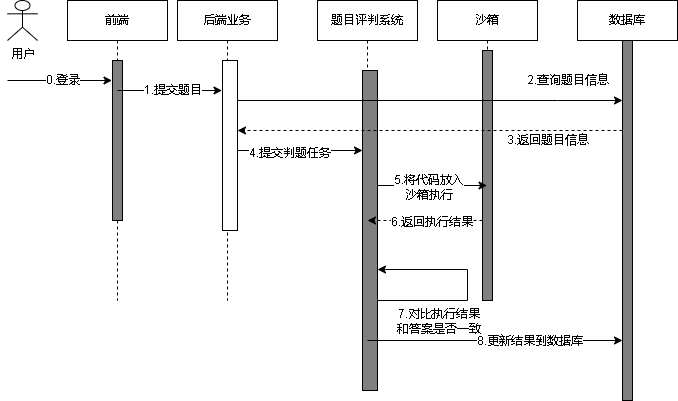

The diagram above was exported from draw.io. Its source (the exported page's mxGraphModel, read from the mxfile embedded in the PNG):
<mxGraphModel dx="1621" dy="470" grid="1" gridSize="10" guides="1" tooltips="1" connect="1" arrows="1" fold="1" page="1" pageScale="1" pageWidth="827" pageHeight="1169" math="0" shadow="0">
  <root>
    <mxCell id="0" />
    <mxCell id="1" parent="0" />
    <mxCell id="7GDHKq9rk9CGtfy8Al7y-3" value="后端业务" style="shape=umlLifeline;perimeter=lifelinePerimeter;whiteSpace=wrap;html=1;container=1;dropTarget=0;collapsible=0;recursiveResize=0;outlineConnect=0;portConstraint=eastwest;newEdgeStyle={&quot;edgeStyle&quot;:&quot;elbowEdgeStyle&quot;,&quot;elbow&quot;:&quot;vertical&quot;,&quot;curved&quot;:0,&quot;rounded&quot;:0};" parent="1" vertex="1">
      <mxGeometry x="170" y="50" width="100" height="300" as="geometry" />
    </mxCell>
    <mxCell id="7GDHKq9rk9CGtfy8Al7y-4" value="" style="html=1;points=[];perimeter=orthogonalPerimeter;outlineConnect=0;targetShapes=umlLifeline;portConstraint=eastwest;newEdgeStyle={&quot;edgeStyle&quot;:&quot;elbowEdgeStyle&quot;,&quot;elbow&quot;:&quot;vertical&quot;,&quot;curved&quot;:0,&quot;rounded&quot;:0};" parent="7GDHKq9rk9CGtfy8Al7y-3" vertex="1">
      <mxGeometry x="45" y="60" width="15" height="170" as="geometry" />
    </mxCell>
    <mxCell id="7GDHKq9rk9CGtfy8Al7y-5" value="用户" style="shape=umlActor;verticalLabelPosition=bottom;verticalAlign=top;html=1;" parent="1" vertex="1">
      <mxGeometry y="50" width="30" height="40" as="geometry" />
    </mxCell>
    <mxCell id="7GDHKq9rk9CGtfy8Al7y-8" value="题目评判系统" style="shape=umlLifeline;perimeter=lifelinePerimeter;whiteSpace=wrap;html=1;container=1;dropTarget=0;collapsible=0;recursiveResize=0;outlineConnect=0;portConstraint=eastwest;newEdgeStyle={&quot;edgeStyle&quot;:&quot;elbowEdgeStyle&quot;,&quot;elbow&quot;:&quot;vertical&quot;,&quot;curved&quot;:0,&quot;rounded&quot;:0};" parent="1" vertex="1">
      <mxGeometry x="310" y="50" width="100" height="390" as="geometry" />
    </mxCell>
    <mxCell id="7GDHKq9rk9CGtfy8Al7y-9" value="" style="html=1;points=[];perimeter=orthogonalPerimeter;outlineConnect=0;targetShapes=umlLifeline;portConstraint=eastwest;newEdgeStyle={&quot;edgeStyle&quot;:&quot;elbowEdgeStyle&quot;,&quot;elbow&quot;:&quot;vertical&quot;,&quot;curved&quot;:0,&quot;rounded&quot;:0};fillColor=#808080;" parent="7GDHKq9rk9CGtfy8Al7y-8" vertex="1">
      <mxGeometry x="45" y="70" width="15" height="320" as="geometry" />
    </mxCell>
    <mxCell id="7GDHKq9rk9CGtfy8Al7y-10" value="沙箱" style="shape=umlLifeline;perimeter=lifelinePerimeter;whiteSpace=wrap;html=1;container=1;dropTarget=0;collapsible=0;recursiveResize=0;outlineConnect=0;portConstraint=eastwest;newEdgeStyle={&quot;edgeStyle&quot;:&quot;elbowEdgeStyle&quot;,&quot;elbow&quot;:&quot;vertical&quot;,&quot;curved&quot;:0,&quot;rounded&quot;:0};" parent="1" vertex="1">
      <mxGeometry x="430" y="50" width="100" height="300" as="geometry" />
    </mxCell>
    <mxCell id="7GDHKq9rk9CGtfy8Al7y-11" value="" style="html=1;points=[];perimeter=orthogonalPerimeter;outlineConnect=0;targetShapes=umlLifeline;portConstraint=eastwest;newEdgeStyle={&quot;edgeStyle&quot;:&quot;elbowEdgeStyle&quot;,&quot;elbow&quot;:&quot;vertical&quot;,&quot;curved&quot;:0,&quot;rounded&quot;:0};fillColor=#808080;" parent="7GDHKq9rk9CGtfy8Al7y-10" vertex="1">
      <mxGeometry x="45" y="50" width="10" height="250" as="geometry" />
    </mxCell>
    <mxCell id="7GDHKq9rk9CGtfy8Al7y-12" value="数据库" style="shape=umlLifeline;perimeter=lifelinePerimeter;whiteSpace=wrap;html=1;container=1;dropTarget=0;collapsible=0;recursiveResize=0;outlineConnect=0;portConstraint=eastwest;newEdgeStyle={&quot;edgeStyle&quot;:&quot;elbowEdgeStyle&quot;,&quot;elbow&quot;:&quot;vertical&quot;,&quot;curved&quot;:0,&quot;rounded&quot;:0};" parent="1" vertex="1">
      <mxGeometry x="570" y="50" width="100" height="400" as="geometry" />
    </mxCell>
    <mxCell id="7GDHKq9rk9CGtfy8Al7y-13" value="" style="html=1;points=[];perimeter=orthogonalPerimeter;outlineConnect=0;targetShapes=umlLifeline;portConstraint=eastwest;newEdgeStyle={&quot;edgeStyle&quot;:&quot;elbowEdgeStyle&quot;,&quot;elbow&quot;:&quot;vertical&quot;,&quot;curved&quot;:0,&quot;rounded&quot;:0};fillColor=#808080;" parent="7GDHKq9rk9CGtfy8Al7y-12" vertex="1">
      <mxGeometry x="45" y="40" width="10" height="360" as="geometry" />
    </mxCell>
    <mxCell id="7GDHKq9rk9CGtfy8Al7y-14" value="前端" style="shape=umlLifeline;perimeter=lifelinePerimeter;whiteSpace=wrap;html=1;container=1;dropTarget=0;collapsible=0;recursiveResize=0;outlineConnect=0;portConstraint=eastwest;newEdgeStyle={&quot;edgeStyle&quot;:&quot;elbowEdgeStyle&quot;,&quot;elbow&quot;:&quot;vertical&quot;,&quot;curved&quot;:0,&quot;rounded&quot;:0};" parent="1" vertex="1">
      <mxGeometry x="60" y="50" width="100" height="300" as="geometry" />
    </mxCell>
    <mxCell id="7GDHKq9rk9CGtfy8Al7y-15" value="" style="html=1;points=[];perimeter=orthogonalPerimeter;outlineConnect=0;targetShapes=umlLifeline;portConstraint=eastwest;newEdgeStyle={&quot;edgeStyle&quot;:&quot;elbowEdgeStyle&quot;,&quot;elbow&quot;:&quot;vertical&quot;,&quot;curved&quot;:0,&quot;rounded&quot;:0};fillColor=#808080;" parent="7GDHKq9rk9CGtfy8Al7y-14" vertex="1">
      <mxGeometry x="45" y="60" width="10" height="160" as="geometry" />
    </mxCell>
    <mxCell id="7GDHKq9rk9CGtfy8Al7y-18" value="0.登录" style="edgeStyle=elbowEdgeStyle;rounded=0;orthogonalLoop=1;jettySize=auto;html=1;elbow=horizontal;curved=0;" parent="1" edge="1">
      <mxGeometry x="0.0526" relative="1" as="geometry">
        <mxPoint y="130" as="sourcePoint" />
        <mxPoint x="104.5" y="130" as="targetPoint" />
        <mxPoint as="offset" />
      </mxGeometry>
    </mxCell>
    <mxCell id="7GDHKq9rk9CGtfy8Al7y-19" value="2.查询题目信息" style="edgeStyle=elbowEdgeStyle;rounded=0;orthogonalLoop=1;jettySize=auto;html=1;elbow=vertical;curved=0;" parent="1" source="7GDHKq9rk9CGtfy8Al7y-4" target="7GDHKq9rk9CGtfy8Al7y-13" edge="1">
      <mxGeometry x="0.7143" y="20" relative="1" as="geometry">
        <Array as="points">
          <mxPoint x="550" y="150" />
        </Array>
        <mxPoint as="offset" />
      </mxGeometry>
    </mxCell>
    <mxCell id="7GDHKq9rk9CGtfy8Al7y-24" value="3.返回题目信息" style="edgeStyle=elbowEdgeStyle;rounded=0;orthogonalLoop=1;jettySize=auto;html=1;elbow=vertical;curved=0;dashed=1;" parent="1" edge="1" source="7GDHKq9rk9CGtfy8Al7y-13">
      <mxGeometry x="-0.6104" y="10" relative="1" as="geometry">
        <mxPoint x="710" y="180" as="sourcePoint" />
        <mxPoint x="230" y="180" as="targetPoint" />
        <mxPoint as="offset" />
      </mxGeometry>
    </mxCell>
    <mxCell id="7GDHKq9rk9CGtfy8Al7y-25" value="1.提交题目" style="edgeStyle=elbowEdgeStyle;rounded=0;orthogonalLoop=1;jettySize=auto;html=1;elbow=horizontal;curved=0;" parent="1" edge="1">
      <mxGeometry x="0.0526" relative="1" as="geometry">
        <mxPoint x="110" y="140" as="sourcePoint" />
        <mxPoint x="214.5" y="140" as="targetPoint" />
        <mxPoint as="offset" />
      </mxGeometry>
    </mxCell>
    <mxCell id="7GDHKq9rk9CGtfy8Al7y-34" style="edgeStyle=elbowEdgeStyle;rounded=0;orthogonalLoop=1;jettySize=auto;html=1;elbow=vertical;curved=0;" parent="1" source="7GDHKq9rk9CGtfy8Al7y-9" target="7GDHKq9rk9CGtfy8Al7y-10" edge="1">
      <mxGeometry relative="1" as="geometry" />
    </mxCell>
    <mxCell id="7GDHKq9rk9CGtfy8Al7y-35" value="5.将代码放入&lt;br&gt;沙箱执行" style="edgeLabel;html=1;align=center;verticalAlign=middle;resizable=0;points=[];" parent="7GDHKq9rk9CGtfy8Al7y-34" vertex="1" connectable="0">
      <mxGeometry x="-0.0917" relative="1" as="geometry">
        <mxPoint y="1" as="offset" />
      </mxGeometry>
    </mxCell>
    <mxCell id="7GDHKq9rk9CGtfy8Al7y-36" style="edgeStyle=elbowEdgeStyle;rounded=0;orthogonalLoop=1;jettySize=auto;html=1;elbow=vertical;curved=0;dashed=1;" parent="1" edge="1">
      <mxGeometry relative="1" as="geometry">
        <mxPoint x="475" y="270" as="sourcePoint" />
        <mxPoint x="360" y="270" as="targetPoint" />
      </mxGeometry>
    </mxCell>
    <mxCell id="7GDHKq9rk9CGtfy8Al7y-37" value="6.返回执行结果" style="edgeLabel;html=1;align=center;verticalAlign=middle;resizable=0;points=[];" parent="7GDHKq9rk9CGtfy8Al7y-36" vertex="1" connectable="0">
      <mxGeometry x="-0.0917" relative="1" as="geometry">
        <mxPoint y="1" as="offset" />
      </mxGeometry>
    </mxCell>
    <mxCell id="7GDHKq9rk9CGtfy8Al7y-38" style="edgeStyle=orthogonalEdgeStyle;rounded=0;orthogonalLoop=1;jettySize=auto;html=1;elbow=vertical;" parent="1" target="7GDHKq9rk9CGtfy8Al7y-9" edge="1">
      <mxGeometry relative="1" as="geometry">
        <mxPoint x="370" y="319" as="targetPoint" />
        <mxPoint x="370" y="349" as="sourcePoint" />
        <Array as="points">
          <mxPoint x="370" y="350" />
          <mxPoint x="460" y="350" />
          <mxPoint x="460" y="319" />
        </Array>
      </mxGeometry>
    </mxCell>
    <mxCell id="7GDHKq9rk9CGtfy8Al7y-41" value="7.对比执行结果&lt;br&gt;和答案是否一致" style="edgeLabel;html=1;align=center;verticalAlign=middle;resizable=0;points=[];" parent="7GDHKq9rk9CGtfy8Al7y-38" vertex="1" connectable="0">
      <mxGeometry x="0.5566" y="-1" relative="1" as="geometry">
        <mxPoint x="13" y="52" as="offset" />
      </mxGeometry>
    </mxCell>
    <mxCell id="7GDHKq9rk9CGtfy8Al7y-42" style="edgeStyle=elbowEdgeStyle;rounded=0;orthogonalLoop=1;jettySize=auto;html=1;elbow=vertical;curved=0;" parent="1" target="7GDHKq9rk9CGtfy8Al7y-13" edge="1">
      <mxGeometry relative="1" as="geometry">
        <mxPoint x="360" y="390" as="sourcePoint" />
        <mxPoint x="609.5" y="390" as="targetPoint" />
      </mxGeometry>
    </mxCell>
    <mxCell id="7GDHKq9rk9CGtfy8Al7y-43" value="8.更新结果到数据库" style="edgeLabel;html=1;align=center;verticalAlign=middle;resizable=0;points=[];" parent="7GDHKq9rk9CGtfy8Al7y-42" vertex="1" connectable="0">
      <mxGeometry x="0.2627" relative="1" as="geometry">
        <mxPoint as="offset" />
      </mxGeometry>
    </mxCell>
    <mxCell id="3kP8BIJZzVqhCPnLn1Yj-1" style="edgeStyle=elbowEdgeStyle;rounded=0;orthogonalLoop=1;jettySize=auto;html=1;elbow=vertical;curved=0;" edge="1" parent="1" source="7GDHKq9rk9CGtfy8Al7y-4" target="7GDHKq9rk9CGtfy8Al7y-9">
      <mxGeometry relative="1" as="geometry" />
    </mxCell>
    <mxCell id="3kP8BIJZzVqhCPnLn1Yj-2" value="4.提交判题任务" style="edgeLabel;html=1;align=center;verticalAlign=middle;resizable=0;points=[];" vertex="1" connectable="0" parent="3kP8BIJZzVqhCPnLn1Yj-1">
      <mxGeometry x="-0.1767" y="-2" relative="1" as="geometry">
        <mxPoint as="offset" />
      </mxGeometry>
    </mxCell>
  </root>
</mxGraphModel>